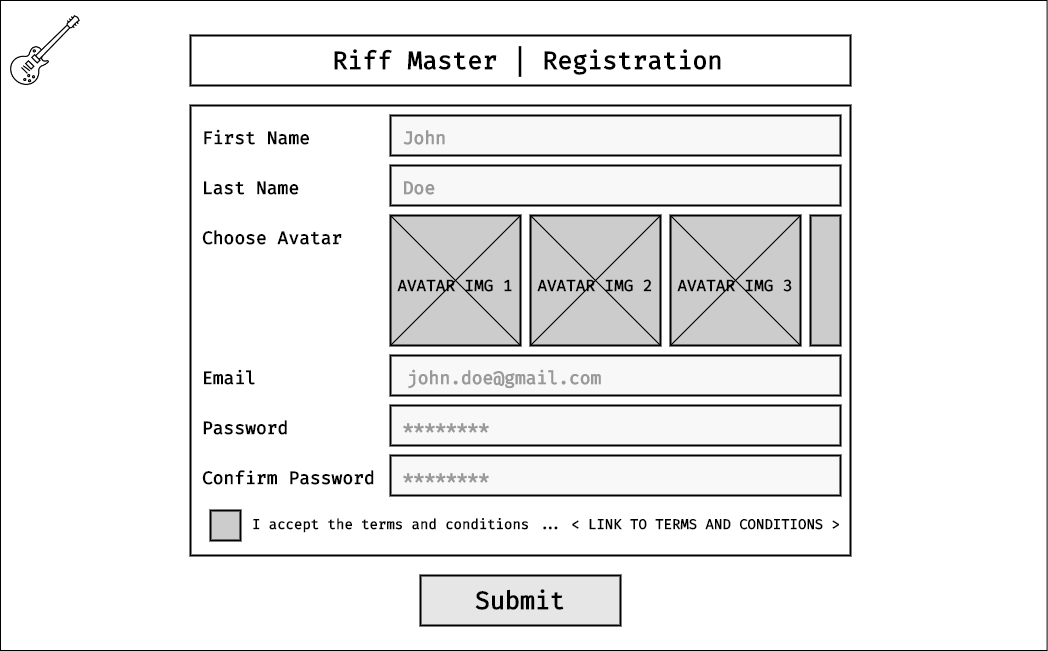

The diagram above was exported from draw.io. Its source (the exported page's mxGraphModel, read from the mxfile embedded in the PNG):
<mxGraphModel dx="1408" dy="890" grid="1" gridSize="10" guides="1" tooltips="1" connect="1" arrows="1" fold="1" page="1" pageScale="1" pageWidth="1920" pageHeight="1200" math="0" shadow="0">
  <root>
    <mxCell id="0" />
    <mxCell id="1" parent="0" />
    <mxCell id="_5qlMllp2UMxP0fFrgf9-1" value="" style="rounded=0;whiteSpace=wrap;html=1;" parent="1" vertex="1">
      <mxGeometry x="420" y="275" width="1046.61" height="650" as="geometry" />
    </mxCell>
    <mxCell id="_5qlMllp2UMxP0fFrgf9-2" value="" style="shape=image;aspect=fixed;image=data:image/png,(base64 omitted: 17396 chars);" parent="1" vertex="1">
      <mxGeometry x="430" y="290" width="70" height="70" as="geometry" />
    </mxCell>
    <mxCell id="_5qlMllp2UMxP0fFrgf9-3" value="Submit" style="rounded=0;whiteSpace=wrap;html=1;fillColor=#E6E6E6;fontSize=25;fontFamily=Fira Code;fontSource=https%3A%2F%2Ffonts.googleapis.com%2Fcss%3Ffamily%3DFira%2BCode;fontStyle=1;strokeWidth=2;" parent="1" vertex="1">
      <mxGeometry x="840" y="850" width="200" height="50" as="geometry" />
    </mxCell>
    <mxCell id="_5qlMllp2UMxP0fFrgf9-4" value="" style="rounded=0;whiteSpace=wrap;html=1;fillColor=none;fontSize=16;fontFamily=Fira Code;fontSource=https%3A%2F%2Ffonts.googleapis.com%2Fcss%3Ffamily%3DFira%2BCode;fontStyle=1;strokeWidth=2;" parent="1" vertex="1">
      <mxGeometry x="610" y="380" width="660" height="450" as="geometry" />
    </mxCell>
    <mxCell id="_5qlMllp2UMxP0fFrgf9-5" value="&amp;nbsp;Riff Master | Registration" style="rounded=0;whiteSpace=wrap;html=1;fillColor=none;fontSize=25;fontFamily=Fira Code;fontSource=https%3A%2F%2Ffonts.googleapis.com%2Fcss%3Ffamily%3DFira%2BCode;fontStyle=1;strokeWidth=2;" parent="1" vertex="1">
      <mxGeometry x="610" y="310" width="660" height="50" as="geometry" />
    </mxCell>
    <mxCell id="_5qlMllp2UMxP0fFrgf9-11" value="&lt;font style=&quot;font-size: 18px;&quot;&gt;&amp;nbsp;&lt;font color=&quot;#999999&quot;&gt;John&lt;/font&gt;&lt;/font&gt;" style="rounded=0;whiteSpace=wrap;html=1;fillColor=#F8F8F8;fontSize=25;fontFamily=Fira Code;fontSource=https%3A%2F%2Ffonts.googleapis.com%2Fcss%3Ffamily%3DFira%2BCode;fontStyle=1;strokeWidth=2;align=left;" parent="1" vertex="1">
      <mxGeometry x="810" y="390" width="450" height="40" as="geometry" />
    </mxCell>
    <mxCell id="_5qlMllp2UMxP0fFrgf9-13" value="&amp;nbsp;&lt;font style=&quot;font-size: 18px;&quot; color=&quot;#999999&quot;&gt;john.doe@gmail.com&lt;/font&gt;" style="rounded=0;whiteSpace=wrap;html=1;fillColor=#F8F8F8;fontSize=25;fontFamily=Fira Code;fontSource=https%3A%2F%2Ffonts.googleapis.com%2Fcss%3Ffamily%3DFira%2BCode;fontStyle=1;strokeWidth=2;align=left;" parent="1" vertex="1">
      <mxGeometry x="810" y="630" width="450" height="40" as="geometry" />
    </mxCell>
    <mxCell id="_5qlMllp2UMxP0fFrgf9-14" value="&lt;font color=&quot;#999999&quot; style=&quot;font-size: 18px;&quot;&gt;&amp;nbsp;********&lt;/font&gt;" style="rounded=0;whiteSpace=wrap;html=1;fillColor=#F8F8F8;fontSize=25;fontFamily=Fira Code;fontSource=https%3A%2F%2Ffonts.googleapis.com%2Fcss%3Ffamily%3DFira%2BCode;fontStyle=1;strokeWidth=2;align=left;" parent="1" vertex="1">
      <mxGeometry x="810" y="680" width="450" height="40" as="geometry" />
    </mxCell>
    <mxCell id="_5qlMllp2UMxP0fFrgf9-16" value="" style="rounded=0;whiteSpace=wrap;html=1;fillColor=#CCCCCC;fontSize=25;fontFamily=Fira Code;fontSource=https%3A%2F%2Ffonts.googleapis.com%2Fcss%3Ffamily%3DFira%2BCode;fontStyle=1;strokeWidth=2;" parent="1" vertex="1">
      <mxGeometry x="810" y="490" width="130" height="130" as="geometry" />
    </mxCell>
    <mxCell id="_5qlMllp2UMxP0fFrgf9-18" value="" style="rounded=0;whiteSpace=wrap;html=1;fillColor=#CCCCCC;fontSize=25;fontFamily=Fira Code;fontSource=https%3A%2F%2Ffonts.googleapis.com%2Fcss%3Ffamily%3DFira%2BCode;fontStyle=1;strokeWidth=2;" parent="1" vertex="1">
      <mxGeometry x="950" y="490" width="130" height="130" as="geometry" />
    </mxCell>
    <mxCell id="_5qlMllp2UMxP0fFrgf9-20" value="" style="rounded=0;whiteSpace=wrap;html=1;fillColor=#CCCCCC;fontSize=25;fontFamily=Fira Code;fontSource=https%3A%2F%2Ffonts.googleapis.com%2Fcss%3Ffamily%3DFira%2BCode;fontStyle=1;strokeWidth=2;" parent="1" vertex="1">
      <mxGeometry x="1090" y="490" width="130" height="130" as="geometry" />
    </mxCell>
    <mxCell id="_5qlMllp2UMxP0fFrgf9-21" value="" style="rounded=0;whiteSpace=wrap;html=1;fillColor=#CCCCCC;fontSize=25;fontFamily=Fira Code;fontSource=https%3A%2F%2Ffonts.googleapis.com%2Fcss%3Ffamily%3DFira%2BCode;fontStyle=1;strokeWidth=2;" parent="1" vertex="1">
      <mxGeometry x="1230" y="490" width="30" height="130" as="geometry" />
    </mxCell>
    <mxCell id="_5qlMllp2UMxP0fFrgf9-22" value="&lt;font style=&quot;font-size: 18px;&quot;&gt;First Name&lt;/font&gt;" style="rounded=0;whiteSpace=wrap;html=1;fillColor=none;fontSize=25;fontFamily=Fira Code;fontSource=https%3A%2F%2Ffonts.googleapis.com%2Fcss%3Ffamily%3DFira%2BCode;fontStyle=1;strokeWidth=2;strokeColor=none;align=left;" parent="1" vertex="1">
      <mxGeometry x="620" y="390" width="190" height="40" as="geometry" />
    </mxCell>
    <mxCell id="_5qlMllp2UMxP0fFrgf9-23" value="&lt;font style=&quot;font-size: 18px;&quot;&gt;Last Name&lt;/font&gt;" style="rounded=0;whiteSpace=wrap;html=1;fillColor=none;fontSize=25;fontFamily=Fira Code;fontSource=https%3A%2F%2Ffonts.googleapis.com%2Fcss%3Ffamily%3DFira%2BCode;fontStyle=1;strokeWidth=2;strokeColor=none;align=left;" parent="1" vertex="1">
      <mxGeometry x="620" y="440" width="190" height="40" as="geometry" />
    </mxCell>
    <mxCell id="_5qlMllp2UMxP0fFrgf9-24" value="&lt;font style=&quot;font-size: 18px;&quot;&gt;Choose Avatar&lt;/font&gt;" style="rounded=0;whiteSpace=wrap;html=1;fillColor=none;fontSize=25;fontFamily=Fira Code;fontSource=https%3A%2F%2Ffonts.googleapis.com%2Fcss%3Ffamily%3DFira%2BCode;fontStyle=1;strokeWidth=2;strokeColor=none;align=left;" parent="1" vertex="1">
      <mxGeometry x="620" y="490" width="190" height="40" as="geometry" />
    </mxCell>
    <mxCell id="_5qlMllp2UMxP0fFrgf9-25" value="&lt;font style=&quot;font-size: 18px;&quot;&gt;Email&lt;/font&gt;" style="rounded=0;whiteSpace=wrap;html=1;fillColor=none;fontSize=25;fontFamily=Fira Code;fontSource=https%3A%2F%2Ffonts.googleapis.com%2Fcss%3Ffamily%3DFira%2BCode;fontStyle=1;strokeWidth=2;strokeColor=none;align=left;" parent="1" vertex="1">
      <mxGeometry x="620" y="630" width="190" height="40" as="geometry" />
    </mxCell>
    <mxCell id="_5qlMllp2UMxP0fFrgf9-26" value="&lt;font style=&quot;font-size: 18px;&quot;&gt;Password&lt;/font&gt;" style="rounded=0;whiteSpace=wrap;html=1;fillColor=none;fontSize=25;fontFamily=Fira Code;fontSource=https%3A%2F%2Ffonts.googleapis.com%2Fcss%3Ffamily%3DFira%2BCode;fontStyle=1;strokeWidth=2;strokeColor=none;align=left;" parent="1" vertex="1">
      <mxGeometry x="620" y="680" width="190" height="40" as="geometry" />
    </mxCell>
    <mxCell id="_5qlMllp2UMxP0fFrgf9-27" value="&lt;font style=&quot;font-size: 18px;&quot;&gt;Confirm Password&lt;/font&gt;" style="rounded=0;whiteSpace=wrap;html=1;fillColor=none;fontSize=25;fontFamily=Fira Code;fontSource=https%3A%2F%2Ffonts.googleapis.com%2Fcss%3Ffamily%3DFira%2BCode;fontStyle=1;strokeWidth=2;strokeColor=none;align=left;" parent="1" vertex="1">
      <mxGeometry x="620" y="730" width="190" height="40" as="geometry" />
    </mxCell>
    <mxCell id="_5qlMllp2UMxP0fFrgf9-28" value="&lt;font style=&quot;font-size: 14px;&quot;&gt;I accept the terms and conditions ... &amp;lt; LINK TO TERMS AND CONDITIONS &amp;gt;&lt;/font&gt;" style="rounded=0;whiteSpace=wrap;html=1;fillColor=none;fontSize=14;fontFamily=Fira Code;fontSource=https%3A%2F%2Ffonts.googleapis.com%2Fcss%3Ffamily%3DFira%2BCode;fontStyle=1;strokeWidth=2;strokeColor=none;align=left;" parent="1" vertex="1">
      <mxGeometry x="670" y="780" width="590" height="40" as="geometry" />
    </mxCell>
    <mxCell id="_5qlMllp2UMxP0fFrgf9-29" value="" style="rounded=0;whiteSpace=wrap;html=1;fillColor=#CCCCCC;fontSize=25;fontFamily=Fira Code;fontSource=https%3A%2F%2Ffonts.googleapis.com%2Fcss%3Ffamily%3DFira%2BCode;fontStyle=1;strokeWidth=2;" parent="1" vertex="1">
      <mxGeometry x="630" y="785" width="30" height="30" as="geometry" />
    </mxCell>
    <mxCell id="i0clfCnBCjAsv5a9djbV-1" value="" style="endArrow=none;html=1;rounded=0;entryX=1;entryY=1;entryDx=0;entryDy=0;exitX=1;exitY=0;exitDx=0;exitDy=0;" edge="1" parent="1" source="_5qlMllp2UMxP0fFrgf9-24" target="_5qlMllp2UMxP0fFrgf9-16">
      <mxGeometry width="50" height="50" relative="1" as="geometry">
        <mxPoint x="690" y="480" as="sourcePoint" />
        <mxPoint x="740" y="430" as="targetPoint" />
      </mxGeometry>
    </mxCell>
    <mxCell id="i0clfCnBCjAsv5a9djbV-2" value="" style="endArrow=none;html=1;rounded=0;entryX=1;entryY=0;entryDx=0;entryDy=0;exitX=0;exitY=1;exitDx=0;exitDy=0;" edge="1" parent="1" source="_5qlMllp2UMxP0fFrgf9-16" target="_5qlMllp2UMxP0fFrgf9-16">
      <mxGeometry width="50" height="50" relative="1" as="geometry">
        <mxPoint x="690" y="480" as="sourcePoint" />
        <mxPoint x="740" y="430" as="targetPoint" />
      </mxGeometry>
    </mxCell>
    <mxCell id="i0clfCnBCjAsv5a9djbV-3" value="" style="endArrow=none;html=1;rounded=0;entryX=1;entryY=0;entryDx=0;entryDy=0;exitX=0;exitY=1;exitDx=0;exitDy=0;" edge="1" parent="1">
      <mxGeometry width="50" height="50" relative="1" as="geometry">
        <mxPoint x="950" y="620" as="sourcePoint" />
        <mxPoint x="1080" y="490" as="targetPoint" />
      </mxGeometry>
    </mxCell>
    <mxCell id="i0clfCnBCjAsv5a9djbV-4" value="" style="endArrow=none;html=1;rounded=0;entryX=1;entryY=0;entryDx=0;entryDy=0;exitX=0;exitY=1;exitDx=0;exitDy=0;" edge="1" parent="1">
      <mxGeometry width="50" height="50" relative="1" as="geometry">
        <mxPoint x="1090" y="620" as="sourcePoint" />
        <mxPoint x="1220" y="490" as="targetPoint" />
      </mxGeometry>
    </mxCell>
    <mxCell id="i0clfCnBCjAsv5a9djbV-6" value="" style="endArrow=none;html=1;rounded=0;entryX=1;entryY=1;entryDx=0;entryDy=0;exitX=1;exitY=0;exitDx=0;exitDy=0;" edge="1" parent="1">
      <mxGeometry width="50" height="50" relative="1" as="geometry">
        <mxPoint x="950" y="490" as="sourcePoint" />
        <mxPoint x="1080" y="620" as="targetPoint" />
      </mxGeometry>
    </mxCell>
    <mxCell id="i0clfCnBCjAsv5a9djbV-7" value="" style="endArrow=none;html=1;rounded=0;entryX=1;entryY=1;entryDx=0;entryDy=0;exitX=1;exitY=0;exitDx=0;exitDy=0;" edge="1" parent="1">
      <mxGeometry width="50" height="50" relative="1" as="geometry">
        <mxPoint x="1090" y="490" as="sourcePoint" />
        <mxPoint x="1220" y="620" as="targetPoint" />
      </mxGeometry>
    </mxCell>
    <mxCell id="i0clfCnBCjAsv5a9djbV-8" value="AVATAR IMG 1" style="rounded=0;whiteSpace=wrap;html=1;fillColor=none;strokeWidth=2;fontStyle=1;fontFamily=Fira Code;fontSource=https%3A%2F%2Ffonts.googleapis.com%2Fcss%3Ffamily%3DFira%2BCode;fontSize=16;strokeColor=none;" vertex="1" parent="1">
      <mxGeometry x="810" y="540" width="130" height="40" as="geometry" />
    </mxCell>
    <mxCell id="i0clfCnBCjAsv5a9djbV-10" value="AVATAR IMG 2" style="rounded=0;whiteSpace=wrap;html=1;fillColor=none;strokeWidth=2;fontStyle=1;fontFamily=Fira Code;fontSource=https%3A%2F%2Ffonts.googleapis.com%2Fcss%3Ffamily%3DFira%2BCode;fontSize=16;strokeColor=none;" vertex="1" parent="1">
      <mxGeometry x="950" y="540" width="130" height="40" as="geometry" />
    </mxCell>
    <mxCell id="i0clfCnBCjAsv5a9djbV-11" value="AVATAR IMG 3" style="rounded=0;whiteSpace=wrap;html=1;fillColor=none;strokeWidth=2;fontStyle=1;fontFamily=Fira Code;fontSource=https%3A%2F%2Ffonts.googleapis.com%2Fcss%3Ffamily%3DFira%2BCode;fontSize=16;strokeColor=none;" vertex="1" parent="1">
      <mxGeometry x="1090" y="540" width="130" height="40" as="geometry" />
    </mxCell>
    <mxCell id="i0clfCnBCjAsv5a9djbV-12" value="&lt;span style=&quot;font-size: 18px;&quot;&gt;&amp;nbsp;&lt;font color=&quot;#999999&quot;&gt;Doe&lt;/font&gt;&lt;/span&gt;" style="rounded=0;whiteSpace=wrap;html=1;fillColor=#F8F8F8;fontSize=25;fontFamily=Fira Code;fontSource=https%3A%2F%2Ffonts.googleapis.com%2Fcss%3Ffamily%3DFira%2BCode;fontStyle=1;strokeWidth=2;align=left;" vertex="1" parent="1">
      <mxGeometry x="810" y="440" width="450" height="40" as="geometry" />
    </mxCell>
    <mxCell id="i0clfCnBCjAsv5a9djbV-13" value="&lt;font color=&quot;#999999&quot; style=&quot;font-size: 18px;&quot;&gt;&amp;nbsp;********&lt;/font&gt;" style="rounded=0;whiteSpace=wrap;html=1;fillColor=#F8F8F8;fontSize=25;fontFamily=Fira Code;fontSource=https%3A%2F%2Ffonts.googleapis.com%2Fcss%3Ffamily%3DFira%2BCode;fontStyle=1;strokeWidth=2;align=left;" vertex="1" parent="1">
      <mxGeometry x="810" y="730" width="450" height="40" as="geometry" />
    </mxCell>
  </root>
</mxGraphModel>